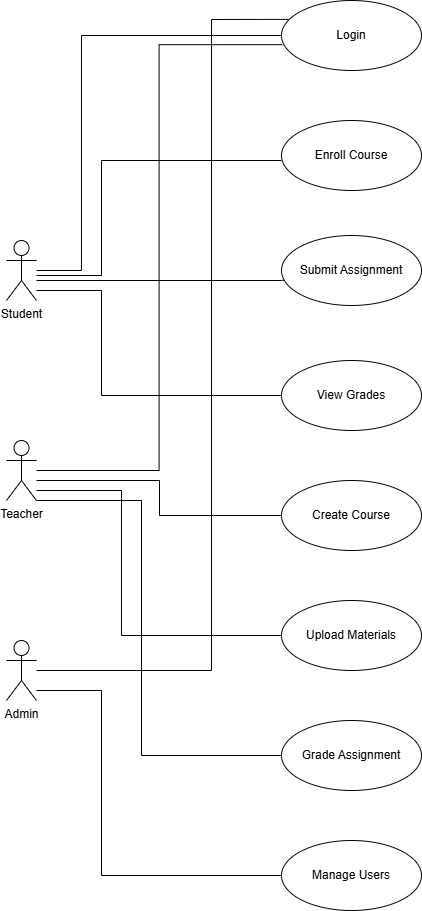

The diagram above was exported from draw.io. Its source (the exported page's mxGraphModel, read from the mxfile embedded in the PNG):
<mxGraphModel dx="2084" dy="1054" grid="1" gridSize="10" guides="1" tooltips="1" connect="1" arrows="1" fold="1" page="1" pageScale="1" pageWidth="850" pageHeight="1100" math="0" shadow="0">
  <root>
    <mxCell id="0" />
    <mxCell id="1" parent="0" />
    <mxCell id="Y6bj8uJrqjc_dId-9oet-20" edge="1" parent="1" source="Y6bj8uJrqjc_dId-9oet-1" style="edgeStyle=orthogonalEdgeStyle;rounded=0;orthogonalLoop=1;jettySize=auto;html=1;entryX=0;entryY=0.5;entryDx=0;entryDy=0;endArrow=none;endFill=0;" target="Y6bj8uJrqjc_dId-9oet-6">
      <mxGeometry relative="1" as="geometry">
        <Array as="points">
          <mxPoint x="160" y="310" />
          <mxPoint x="160" y="75" />
        </Array>
      </mxGeometry>
    </mxCell>
    <mxCell id="Y6bj8uJrqjc_dId-9oet-21" edge="1" parent="1" style="edgeStyle=orthogonalEdgeStyle;rounded=0;orthogonalLoop=1;jettySize=auto;html=1;endArrow=none;endFill=0;">
      <mxGeometry relative="1" as="geometry">
        <Array as="points">
          <mxPoint x="180" y="315" />
          <mxPoint x="180" y="200" />
        </Array>
        <mxPoint x="115" y="315" as="sourcePoint" />
        <mxPoint x="360" y="200" as="targetPoint" />
      </mxGeometry>
    </mxCell>
    <mxCell id="Y6bj8uJrqjc_dId-9oet-25" edge="1" parent="1" source="Y6bj8uJrqjc_dId-9oet-1" style="edgeStyle=orthogonalEdgeStyle;rounded=0;orthogonalLoop=1;jettySize=auto;html=1;entryX=0;entryY=0.5;entryDx=0;entryDy=0;endArrow=none;endFill=0;" target="Y6bj8uJrqjc_dId-9oet-9">
      <mxGeometry relative="1" as="geometry">
        <Array as="points">
          <mxPoint x="180" y="330" />
          <mxPoint x="180" y="435" />
        </Array>
      </mxGeometry>
    </mxCell>
    <mxCell id="Y6bj8uJrqjc_dId-9oet-1" parent="1" style="shape=umlActor;verticalLabelPosition=bottom;verticalAlign=top;html=1;outlineConnect=0;" value="&lt;div&gt;Student&lt;/div&gt;&lt;div&gt;&lt;br&gt;&lt;/div&gt;&lt;div&gt;&lt;br&gt;&lt;/div&gt;" vertex="1">
      <mxGeometry height="60" width="30" x="85" y="280" as="geometry" />
    </mxCell>
    <mxCell id="Y6bj8uJrqjc_dId-9oet-27" edge="1" parent="1" source="Y6bj8uJrqjc_dId-9oet-4" style="edgeStyle=orthogonalEdgeStyle;rounded=0;orthogonalLoop=1;jettySize=auto;html=1;entryX=0;entryY=0.5;entryDx=0;entryDy=0;endArrow=none;endFill=0;" target="Y6bj8uJrqjc_dId-9oet-10">
      <mxGeometry relative="1" as="geometry">
        <Array as="points">
          <mxPoint x="238" y="520" />
          <mxPoint x="238" y="555" />
        </Array>
      </mxGeometry>
    </mxCell>
    <mxCell id="Y6bj8uJrqjc_dId-9oet-28" edge="1" parent="1" source="Y6bj8uJrqjc_dId-9oet-4" style="edgeStyle=orthogonalEdgeStyle;rounded=0;orthogonalLoop=1;jettySize=auto;html=1;entryX=0;entryY=0.5;entryDx=0;entryDy=0;endArrow=none;endFill=0;" target="Y6bj8uJrqjc_dId-9oet-11">
      <mxGeometry relative="1" as="geometry">
        <Array as="points">
          <mxPoint x="200" y="530" />
          <mxPoint x="200" y="675" />
        </Array>
      </mxGeometry>
    </mxCell>
    <mxCell id="Y6bj8uJrqjc_dId-9oet-29" edge="1" parent="1" source="Y6bj8uJrqjc_dId-9oet-4" style="edgeStyle=orthogonalEdgeStyle;rounded=0;orthogonalLoop=1;jettySize=auto;html=1;entryX=0;entryY=0.5;entryDx=0;entryDy=0;endArrow=none;endFill=0;" target="Y6bj8uJrqjc_dId-9oet-12">
      <mxGeometry relative="1" as="geometry">
        <Array as="points">
          <mxPoint x="220" y="540" />
          <mxPoint x="220" y="795" />
        </Array>
      </mxGeometry>
    </mxCell>
    <mxCell id="Y6bj8uJrqjc_dId-9oet-4" parent="1" style="shape=umlActor;verticalLabelPosition=bottom;verticalAlign=top;html=1;outlineConnect=0;" value="Teacher" vertex="1">
      <mxGeometry height="60" width="30" x="85" y="480" as="geometry" />
    </mxCell>
    <mxCell id="Y6bj8uJrqjc_dId-9oet-31" edge="1" parent="1" source="Y6bj8uJrqjc_dId-9oet-5" style="edgeStyle=orthogonalEdgeStyle;rounded=0;orthogonalLoop=1;jettySize=auto;html=1;entryX=0;entryY=0.5;entryDx=0;entryDy=0;endArrow=none;endFill=0;" target="Y6bj8uJrqjc_dId-9oet-13">
      <mxGeometry relative="1" as="geometry">
        <Array as="points">
          <mxPoint x="180" y="730" />
          <mxPoint x="180" y="915" />
        </Array>
      </mxGeometry>
    </mxCell>
    <mxCell id="Y6bj8uJrqjc_dId-9oet-5" parent="1" style="shape=umlActor;verticalLabelPosition=bottom;verticalAlign=top;html=1;outlineConnect=0;" value="Admin" vertex="1">
      <mxGeometry height="60" width="30" x="85" y="680" as="geometry" />
    </mxCell>
    <mxCell id="Y6bj8uJrqjc_dId-9oet-6" parent="1" style="ellipse;whiteSpace=wrap;html=1;" value="Login" vertex="1">
      <mxGeometry height="70" width="140" x="360" y="40" as="geometry" />
    </mxCell>
    <mxCell id="Y6bj8uJrqjc_dId-9oet-7" parent="1" style="ellipse;whiteSpace=wrap;html=1;" value="Enroll Course" vertex="1">
      <mxGeometry height="70" width="140" x="360" y="160" as="geometry" />
    </mxCell>
    <mxCell id="Y6bj8uJrqjc_dId-9oet-8" parent="1" style="ellipse;whiteSpace=wrap;html=1;" value="Submit Assignment" vertex="1">
      <mxGeometry height="70" width="140" x="360" y="275" as="geometry" />
    </mxCell>
    <mxCell id="Y6bj8uJrqjc_dId-9oet-9" parent="1" style="ellipse;whiteSpace=wrap;html=1;" value="View Grades" vertex="1">
      <mxGeometry height="70" width="140" x="360" y="400" as="geometry" />
    </mxCell>
    <mxCell id="Y6bj8uJrqjc_dId-9oet-10" parent="1" style="ellipse;whiteSpace=wrap;html=1;" value="Create Course" vertex="1">
      <mxGeometry height="70" width="140" x="360" y="520" as="geometry" />
    </mxCell>
    <mxCell id="Y6bj8uJrqjc_dId-9oet-11" parent="1" style="ellipse;whiteSpace=wrap;html=1;" value="Upload Materials" vertex="1">
      <mxGeometry height="70" width="140" x="360" y="640" as="geometry" />
    </mxCell>
    <mxCell id="Y6bj8uJrqjc_dId-9oet-12" parent="1" style="ellipse;whiteSpace=wrap;html=1;" value="Grade Assignment" vertex="1">
      <mxGeometry height="70" width="140" x="360" y="760" as="geometry" />
    </mxCell>
    <mxCell id="Y6bj8uJrqjc_dId-9oet-13" parent="1" style="ellipse;whiteSpace=wrap;html=1;" value="Manage Users" vertex="1">
      <mxGeometry height="70" width="140" x="360" y="880" as="geometry" />
    </mxCell>
    <mxCell id="Y6bj8uJrqjc_dId-9oet-26" edge="1" parent="1" source="Y6bj8uJrqjc_dId-9oet-4" style="edgeStyle=orthogonalEdgeStyle;rounded=0;orthogonalLoop=1;jettySize=auto;html=1;entryX=0.006;entryY=0.631;entryDx=0;entryDy=0;entryPerimeter=0;endArrow=none;endFill=0;" target="Y6bj8uJrqjc_dId-9oet-6">
      <mxGeometry relative="1" as="geometry" />
    </mxCell>
    <mxCell id="Y6bj8uJrqjc_dId-9oet-30" edge="1" parent="1" source="Y6bj8uJrqjc_dId-9oet-5" style="edgeStyle=orthogonalEdgeStyle;rounded=0;orthogonalLoop=1;jettySize=auto;html=1;entryX=0.051;entryY=0.27;entryDx=0;entryDy=0;entryPerimeter=0;endArrow=none;endFill=0;" target="Y6bj8uJrqjc_dId-9oet-6">
      <mxGeometry relative="1" as="geometry">
        <Array as="points">
          <mxPoint x="290" y="710" />
          <mxPoint x="290" y="59" />
        </Array>
      </mxGeometry>
    </mxCell>
    <mxCell id="Y6bj8uJrqjc_dId-9oet-32" edge="1" parent="1" style="edgeStyle=orthogonalEdgeStyle;rounded=0;orthogonalLoop=1;jettySize=auto;html=1;entryX=0.016;entryY=0.638;entryDx=0;entryDy=0;entryPerimeter=0;endArrow=none;endFill=0;" target="Y6bj8uJrqjc_dId-9oet-8">
      <mxGeometry relative="1" as="geometry">
        <Array as="points">
          <mxPoint x="360" y="320" />
        </Array>
        <mxPoint x="115" y="320" as="sourcePoint" />
        <mxPoint x="360.4200000000001" y="330.42999999999995" as="targetPoint" />
      </mxGeometry>
    </mxCell>
  </root>
</mxGraphModel>